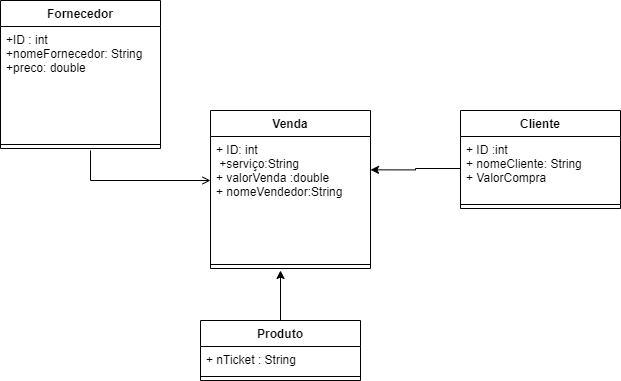

The diagram above was exported from draw.io. Its source (the exported page's mxGraphModel, read from the mxfile embedded in the PNG):
<mxGraphModel dx="782" dy="468" grid="1" gridSize="10" guides="1" tooltips="1" connect="1" arrows="1" fold="1" page="1" pageScale="1" pageWidth="827" pageHeight="1169" math="0" shadow="0">
  <root>
    <mxCell id="WIyWlLk6GJQsqaUBKTNV-0" />
    <mxCell id="WIyWlLk6GJQsqaUBKTNV-1" parent="WIyWlLk6GJQsqaUBKTNV-0" />
    <mxCell id="zkfFHV4jXpPFQw0GAbJ--26" value="" style="endArrow=open;shadow=0;strokeWidth=1;rounded=0;endFill=1;edgeStyle=elbowEdgeStyle;elbow=vertical;" parent="WIyWlLk6GJQsqaUBKTNV-1" edge="1">
      <mxGeometry x="0.5" y="41" relative="1" as="geometry">
        <mxPoint x="170" y="230" as="sourcePoint" />
        <mxPoint x="290" y="260" as="targetPoint" />
        <mxPoint x="-40" y="32" as="offset" />
        <Array as="points">
          <mxPoint x="170" y="260" />
          <mxPoint x="200" y="250" />
          <mxPoint x="380" y="160" />
        </Array>
      </mxGeometry>
    </mxCell>
    <mxCell id="PhSyAF4XX6iHk-vaAXH5-1" value="Venda&#10;" style="swimlane;fontStyle=1;align=center;verticalAlign=top;childLayout=stackLayout;horizontal=1;startSize=26;horizontalStack=0;resizeParent=1;resizeParentMax=0;resizeLast=0;collapsible=1;marginBottom=0;" parent="WIyWlLk6GJQsqaUBKTNV-1" vertex="1">
      <mxGeometry x="290" y="190" width="160" height="158" as="geometry" />
    </mxCell>
    <mxCell id="PhSyAF4XX6iHk-vaAXH5-2" value="+ ID: int&#10; +serviço:String&#10;+ valorVenda :double&#10;+ nomeVendedor:String&#10;" style="text;strokeColor=none;fillColor=none;align=left;verticalAlign=top;spacingLeft=4;spacingRight=4;overflow=hidden;rotatable=0;points=[[0,0.5],[1,0.5]];portConstraint=eastwest;" parent="PhSyAF4XX6iHk-vaAXH5-1" vertex="1">
      <mxGeometry y="26" width="160" height="124" as="geometry" />
    </mxCell>
    <mxCell id="PhSyAF4XX6iHk-vaAXH5-3" value="" style="line;strokeWidth=1;fillColor=none;align=left;verticalAlign=middle;spacingTop=-1;spacingLeft=3;spacingRight=3;rotatable=0;labelPosition=right;points=[];portConstraint=eastwest;" parent="PhSyAF4XX6iHk-vaAXH5-1" vertex="1">
      <mxGeometry y="150" width="160" height="8" as="geometry" />
    </mxCell>
    <mxCell id="PhSyAF4XX6iHk-vaAXH5-6" value="Fornecedor" style="swimlane;fontStyle=1;align=center;verticalAlign=top;childLayout=stackLayout;horizontal=1;startSize=26;horizontalStack=0;resizeParent=1;resizeParentMax=0;resizeLast=0;collapsible=1;marginBottom=0;" parent="WIyWlLk6GJQsqaUBKTNV-1" vertex="1">
      <mxGeometry x="80" y="80" width="160" height="148" as="geometry" />
    </mxCell>
    <mxCell id="PhSyAF4XX6iHk-vaAXH5-7" value="+ID : int&#10;+nomeFornecedor: String&#10;+preco: double" style="text;strokeColor=none;fillColor=none;align=left;verticalAlign=top;spacingLeft=4;spacingRight=4;overflow=hidden;rotatable=0;points=[[0,0.5],[1,0.5]];portConstraint=eastwest;" parent="PhSyAF4XX6iHk-vaAXH5-6" vertex="1">
      <mxGeometry y="26" width="160" height="114" as="geometry" />
    </mxCell>
    <mxCell id="PhSyAF4XX6iHk-vaAXH5-8" value="" style="line;strokeWidth=1;fillColor=none;align=left;verticalAlign=middle;spacingTop=-1;spacingLeft=3;spacingRight=3;rotatable=0;labelPosition=right;points=[];portConstraint=eastwest;" parent="PhSyAF4XX6iHk-vaAXH5-6" vertex="1">
      <mxGeometry y="140" width="160" height="8" as="geometry" />
    </mxCell>
    <mxCell id="PhSyAF4XX6iHk-vaAXH5-10" value="Cliente" style="swimlane;fontStyle=1;align=center;verticalAlign=top;childLayout=stackLayout;horizontal=1;startSize=26;horizontalStack=0;resizeParent=1;resizeParentMax=0;resizeLast=0;collapsible=1;marginBottom=0;" parent="WIyWlLk6GJQsqaUBKTNV-1" vertex="1">
      <mxGeometry x="540" y="190" width="160" height="98" as="geometry" />
    </mxCell>
    <mxCell id="PhSyAF4XX6iHk-vaAXH5-11" value="+ ID :int&#10;+ nomeCliente: String&#10;+ ValorCompra" style="text;strokeColor=none;fillColor=none;align=left;verticalAlign=top;spacingLeft=4;spacingRight=4;overflow=hidden;rotatable=0;points=[[0,0.5],[1,0.5]];portConstraint=eastwest;" parent="PhSyAF4XX6iHk-vaAXH5-10" vertex="1">
      <mxGeometry y="26" width="160" height="64" as="geometry" />
    </mxCell>
    <mxCell id="PhSyAF4XX6iHk-vaAXH5-12" value="" style="line;strokeWidth=1;fillColor=none;align=left;verticalAlign=middle;spacingTop=-1;spacingLeft=3;spacingRight=3;rotatable=0;labelPosition=right;points=[];portConstraint=eastwest;" parent="PhSyAF4XX6iHk-vaAXH5-10" vertex="1">
      <mxGeometry y="90" width="160" height="8" as="geometry" />
    </mxCell>
    <mxCell id="PhSyAF4XX6iHk-vaAXH5-14" style="edgeStyle=orthogonalEdgeStyle;rounded=0;orthogonalLoop=1;jettySize=auto;html=1;entryX=1;entryY=0.269;entryDx=0;entryDy=0;entryPerimeter=0;" parent="WIyWlLk6GJQsqaUBKTNV-1" source="PhSyAF4XX6iHk-vaAXH5-11" target="PhSyAF4XX6iHk-vaAXH5-2" edge="1">
      <mxGeometry relative="1" as="geometry" />
    </mxCell>
    <mxCell id="tYd0iw8sMzVGZCu93Zzp-4" style="edgeStyle=orthogonalEdgeStyle;rounded=0;orthogonalLoop=1;jettySize=auto;html=1;" parent="WIyWlLk6GJQsqaUBKTNV-1" source="tYd0iw8sMzVGZCu93Zzp-0" edge="1">
      <mxGeometry relative="1" as="geometry">
        <mxPoint x="360" y="350" as="targetPoint" />
      </mxGeometry>
    </mxCell>
    <mxCell id="tYd0iw8sMzVGZCu93Zzp-0" value="Produto" style="swimlane;fontStyle=1;align=center;verticalAlign=top;childLayout=stackLayout;horizontal=1;startSize=26;horizontalStack=0;resizeParent=1;resizeParentMax=0;resizeLast=0;collapsible=1;marginBottom=0;" parent="WIyWlLk6GJQsqaUBKTNV-1" vertex="1">
      <mxGeometry x="280" y="400" width="160" height="60" as="geometry" />
    </mxCell>
    <mxCell id="tYd0iw8sMzVGZCu93Zzp-1" value="+ nTicket : String" style="text;strokeColor=none;fillColor=none;align=left;verticalAlign=top;spacingLeft=4;spacingRight=4;overflow=hidden;rotatable=0;points=[[0,0.5],[1,0.5]];portConstraint=eastwest;" parent="tYd0iw8sMzVGZCu93Zzp-0" vertex="1">
      <mxGeometry y="26" width="160" height="26" as="geometry" />
    </mxCell>
    <mxCell id="tYd0iw8sMzVGZCu93Zzp-2" value="" style="line;strokeWidth=1;fillColor=none;align=left;verticalAlign=middle;spacingTop=-1;spacingLeft=3;spacingRight=3;rotatable=0;labelPosition=right;points=[];portConstraint=eastwest;" parent="tYd0iw8sMzVGZCu93Zzp-0" vertex="1">
      <mxGeometry y="52" width="160" height="8" as="geometry" />
    </mxCell>
  </root>
</mxGraphModel>